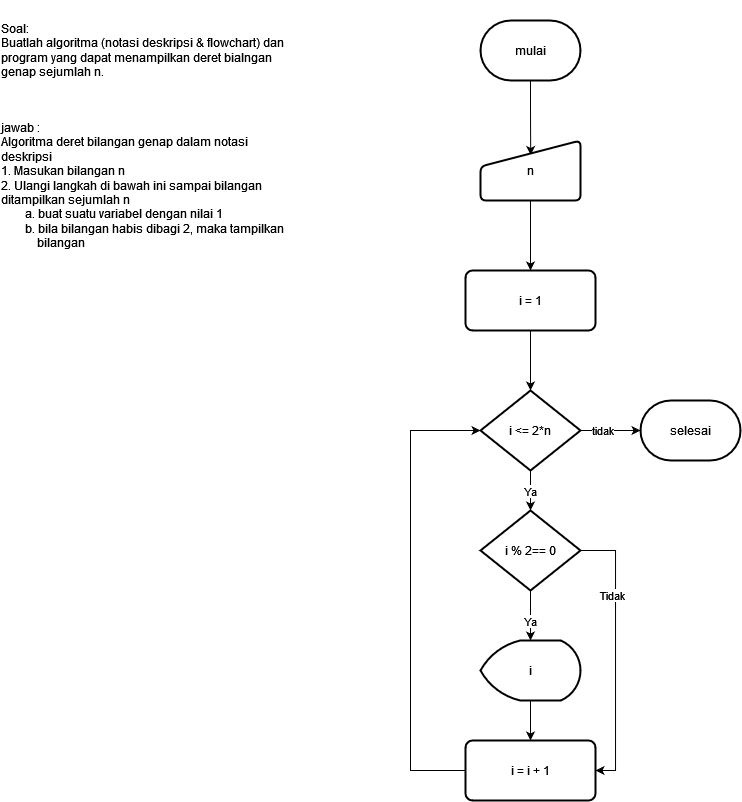

The diagram above was exported from draw.io. Its source (the exported page's mxGraphModel, read from the mxfile embedded in the PNG):
<mxGraphModel dx="598" dy="1450" grid="1" gridSize="10" guides="1" tooltips="1" connect="1" arrows="1" fold="1" page="1" pageScale="1" pageWidth="850" pageHeight="1100" math="0" shadow="0">
  <root>
    <mxCell id="0" />
    <mxCell id="1" parent="0" />
    <mxCell id="CJ4FRuMbY1MzNdiAs5Qe-1" value="&lt;div align=&quot;left&quot;&gt;Soal:&lt;/div&gt;&lt;div align=&quot;left&quot;&gt;Buatlah algoritma (notasi deskripsi &amp;amp; flowchart) dan program yang dapat menampilkan deret bialngan genap sejumlah n.&lt;br&gt;&lt;/div&gt;" style="text;html=1;strokeColor=none;fillColor=none;align=center;verticalAlign=middle;whiteSpace=wrap;rounded=0;" vertex="1" parent="1">
      <mxGeometry x="40" y="-490" width="290" height="100" as="geometry" />
    </mxCell>
    <mxCell id="CJ4FRuMbY1MzNdiAs5Qe-3" value="&lt;div align=&quot;left&quot;&gt;jawab :&lt;br&gt;&lt;/div&gt;&lt;div align=&quot;left&quot;&gt;Algoritma deret bilangan genap dalam notasi deskripsi &lt;br&gt;&lt;/div&gt;&lt;div align=&quot;left&quot;&gt;1. Masukan bilangan n&lt;/div&gt;&lt;div align=&quot;left&quot;&gt;2. Ulangi langkah di bawah ini sampai bilangan ditampilkan sejumlah n&lt;br&gt;&lt;/div&gt;&lt;div align=&quot;left&quot;&gt;&lt;span style=&quot;white-space: pre;&quot;&gt;&#09;&lt;/span&gt;a. buat suatu variabel dengan nilai 1&lt;br&gt;&lt;/div&gt;&lt;div align=&quot;left&quot;&gt;&lt;span style=&quot;white-space: pre;&quot;&gt;&#09;&lt;/span&gt;b. bila bilangan habis dibagi 2, maka tampilkan &lt;span style=&quot;white-space: pre;&quot;&gt;&#09;&lt;/span&gt;&amp;nbsp;&amp;nbsp;&amp;nbsp; bilangan&lt;/div&gt;" style="text;html=1;strokeColor=none;fillColor=none;align=center;verticalAlign=middle;whiteSpace=wrap;rounded=0;" vertex="1" parent="1">
      <mxGeometry x="40" y="-410" width="290" height="210" as="geometry" />
    </mxCell>
    <mxCell id="CJ4FRuMbY1MzNdiAs5Qe-8" style="edgeStyle=orthogonalEdgeStyle;rounded=0;orthogonalLoop=1;jettySize=auto;html=1;entryX=0.502;entryY=0.241;entryDx=0;entryDy=0;entryPerimeter=0;" edge="1" parent="1" source="CJ4FRuMbY1MzNdiAs5Qe-5" target="CJ4FRuMbY1MzNdiAs5Qe-6">
      <mxGeometry relative="1" as="geometry" />
    </mxCell>
    <mxCell id="CJ4FRuMbY1MzNdiAs5Qe-5" value="mulai" style="strokeWidth=2;html=1;shape=mxgraph.flowchart.terminator;whiteSpace=wrap;" vertex="1" parent="1">
      <mxGeometry x="520" y="-470" width="100" height="60" as="geometry" />
    </mxCell>
    <mxCell id="CJ4FRuMbY1MzNdiAs5Qe-9" value="" style="edgeStyle=orthogonalEdgeStyle;rounded=0;orthogonalLoop=1;jettySize=auto;html=1;" edge="1" parent="1" source="CJ4FRuMbY1MzNdiAs5Qe-6" target="CJ4FRuMbY1MzNdiAs5Qe-7">
      <mxGeometry relative="1" as="geometry" />
    </mxCell>
    <mxCell id="CJ4FRuMbY1MzNdiAs5Qe-6" value="n" style="html=1;strokeWidth=2;shape=manualInput;whiteSpace=wrap;rounded=1;size=26;arcSize=11;" vertex="1" parent="1">
      <mxGeometry x="520" y="-350" width="100" height="60" as="geometry" />
    </mxCell>
    <mxCell id="CJ4FRuMbY1MzNdiAs5Qe-11" value="" style="edgeStyle=orthogonalEdgeStyle;rounded=0;orthogonalLoop=1;jettySize=auto;html=1;" edge="1" parent="1" source="CJ4FRuMbY1MzNdiAs5Qe-7" target="CJ4FRuMbY1MzNdiAs5Qe-10">
      <mxGeometry relative="1" as="geometry" />
    </mxCell>
    <mxCell id="CJ4FRuMbY1MzNdiAs5Qe-7" value="i = 1" style="rounded=1;whiteSpace=wrap;html=1;absoluteArcSize=1;arcSize=14;strokeWidth=2;" vertex="1" parent="1">
      <mxGeometry x="505" y="-220" width="130" height="60" as="geometry" />
    </mxCell>
    <mxCell id="CJ4FRuMbY1MzNdiAs5Qe-18" style="edgeStyle=orthogonalEdgeStyle;rounded=0;orthogonalLoop=1;jettySize=auto;html=1;entryX=0.5;entryY=0;entryDx=0;entryDy=0;entryPerimeter=0;" edge="1" parent="1" source="CJ4FRuMbY1MzNdiAs5Qe-10" target="CJ4FRuMbY1MzNdiAs5Qe-12">
      <mxGeometry relative="1" as="geometry">
        <mxPoint x="570" y="10.009999999999991" as="targetPoint" />
        <Array as="points" />
      </mxGeometry>
    </mxCell>
    <mxCell id="CJ4FRuMbY1MzNdiAs5Qe-19" value="Ya" style="edgeLabel;html=1;align=center;verticalAlign=middle;resizable=0;points=[];" vertex="1" connectable="0" parent="CJ4FRuMbY1MzNdiAs5Qe-18">
      <mxGeometry x="0.3699" y="1" relative="1" as="geometry">
        <mxPoint x="-1" y="-7" as="offset" />
      </mxGeometry>
    </mxCell>
    <mxCell id="CJ4FRuMbY1MzNdiAs5Qe-25" style="edgeStyle=orthogonalEdgeStyle;rounded=0;orthogonalLoop=1;jettySize=auto;html=1;" edge="1" parent="1" source="CJ4FRuMbY1MzNdiAs5Qe-10" target="CJ4FRuMbY1MzNdiAs5Qe-15">
      <mxGeometry relative="1" as="geometry" />
    </mxCell>
    <mxCell id="CJ4FRuMbY1MzNdiAs5Qe-28" value="tidak" style="edgeLabel;html=1;align=center;verticalAlign=middle;resizable=0;points=[];" vertex="1" connectable="0" parent="CJ4FRuMbY1MzNdiAs5Qe-25">
      <mxGeometry x="-0.2667" y="-2" relative="1" as="geometry">
        <mxPoint y="-2" as="offset" />
      </mxGeometry>
    </mxCell>
    <mxCell id="CJ4FRuMbY1MzNdiAs5Qe-10" value="i &amp;lt;= 2*n" style="strokeWidth=2;html=1;shape=mxgraph.flowchart.decision;whiteSpace=wrap;" vertex="1" parent="1">
      <mxGeometry x="520" y="-100" width="100" height="80" as="geometry" />
    </mxCell>
    <mxCell id="CJ4FRuMbY1MzNdiAs5Qe-20" style="edgeStyle=orthogonalEdgeStyle;rounded=0;orthogonalLoop=1;jettySize=auto;html=1;entryX=0.5;entryY=0;entryDx=0;entryDy=0;entryPerimeter=0;" edge="1" parent="1" source="CJ4FRuMbY1MzNdiAs5Qe-12" target="CJ4FRuMbY1MzNdiAs5Qe-13">
      <mxGeometry relative="1" as="geometry" />
    </mxCell>
    <mxCell id="CJ4FRuMbY1MzNdiAs5Qe-21" value="Ya" style="edgeLabel;html=1;align=center;verticalAlign=middle;resizable=0;points=[];" vertex="1" connectable="0" parent="CJ4FRuMbY1MzNdiAs5Qe-20">
      <mxGeometry x="0.22" relative="1" as="geometry">
        <mxPoint as="offset" />
      </mxGeometry>
    </mxCell>
    <mxCell id="CJ4FRuMbY1MzNdiAs5Qe-26" style="edgeStyle=orthogonalEdgeStyle;rounded=0;orthogonalLoop=1;jettySize=auto;html=1;entryX=1;entryY=0.5;entryDx=0;entryDy=0;" edge="1" parent="1" source="CJ4FRuMbY1MzNdiAs5Qe-12" target="CJ4FRuMbY1MzNdiAs5Qe-14">
      <mxGeometry relative="1" as="geometry">
        <Array as="points">
          <mxPoint x="655" y="60" />
          <mxPoint x="655" y="280" />
        </Array>
      </mxGeometry>
    </mxCell>
    <mxCell id="CJ4FRuMbY1MzNdiAs5Qe-29" value="Tidak" style="edgeLabel;html=1;align=center;verticalAlign=middle;resizable=0;points=[];" vertex="1" connectable="0" parent="CJ4FRuMbY1MzNdiAs5Qe-26">
      <mxGeometry x="-0.4218" y="-3" relative="1" as="geometry">
        <mxPoint as="offset" />
      </mxGeometry>
    </mxCell>
    <mxCell id="CJ4FRuMbY1MzNdiAs5Qe-12" value="i % 2== 0" style="strokeWidth=2;html=1;shape=mxgraph.flowchart.decision;whiteSpace=wrap;" vertex="1" parent="1">
      <mxGeometry x="520" y="20" width="100" height="80" as="geometry" />
    </mxCell>
    <mxCell id="CJ4FRuMbY1MzNdiAs5Qe-22" style="edgeStyle=orthogonalEdgeStyle;rounded=0;orthogonalLoop=1;jettySize=auto;html=1;" edge="1" parent="1" source="CJ4FRuMbY1MzNdiAs5Qe-13" target="CJ4FRuMbY1MzNdiAs5Qe-14">
      <mxGeometry relative="1" as="geometry" />
    </mxCell>
    <mxCell id="CJ4FRuMbY1MzNdiAs5Qe-13" value="i" style="strokeWidth=2;html=1;shape=mxgraph.flowchart.display;whiteSpace=wrap;" vertex="1" parent="1">
      <mxGeometry x="520" y="150" width="100" height="60" as="geometry" />
    </mxCell>
    <mxCell id="CJ4FRuMbY1MzNdiAs5Qe-24" style="edgeStyle=orthogonalEdgeStyle;rounded=0;orthogonalLoop=1;jettySize=auto;html=1;entryX=0;entryY=0.5;entryDx=0;entryDy=0;entryPerimeter=0;" edge="1" parent="1" source="CJ4FRuMbY1MzNdiAs5Qe-14" target="CJ4FRuMbY1MzNdiAs5Qe-10">
      <mxGeometry relative="1" as="geometry">
        <Array as="points">
          <mxPoint x="450" y="280" />
          <mxPoint x="450" y="-60" />
        </Array>
      </mxGeometry>
    </mxCell>
    <mxCell id="CJ4FRuMbY1MzNdiAs5Qe-14" value="i = i + 1" style="rounded=1;whiteSpace=wrap;html=1;absoluteArcSize=1;arcSize=14;strokeWidth=2;" vertex="1" parent="1">
      <mxGeometry x="505" y="250" width="130" height="60" as="geometry" />
    </mxCell>
    <mxCell id="CJ4FRuMbY1MzNdiAs5Qe-15" value="selesai" style="strokeWidth=2;html=1;shape=mxgraph.flowchart.terminator;whiteSpace=wrap;" vertex="1" parent="1">
      <mxGeometry x="680" y="-90" width="100" height="60" as="geometry" />
    </mxCell>
  </root>
</mxGraphModel>